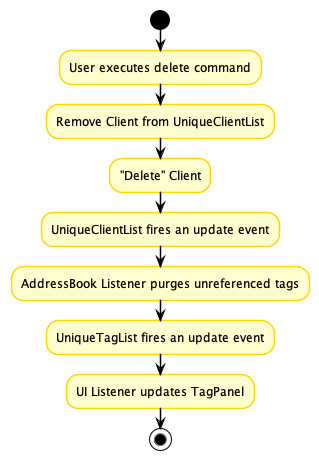

The diagram above was rendered by PlantUML. Its source (embedded in the PNG):
@startuml
!include style.puml
skinparam arrowThickness 1
skinparam arrowColor USER_COLOR
skinparam classBackgroundColor USER_COLOR
skinparam classBorderColor USER_COLOR

skinparam activity {
BorderColor #gold
DiamondBorderColor #gold
}

start
:User executes delete command;
:Remove Client from UniqueClientList;
:"Delete" Client;
:UniqueClientList fires an update event;
:AddressBook Listener purges unreferenced tags;
:UniqueTagList fires an update event;
:UI Listener updates TagPanel;
stop
@enduml